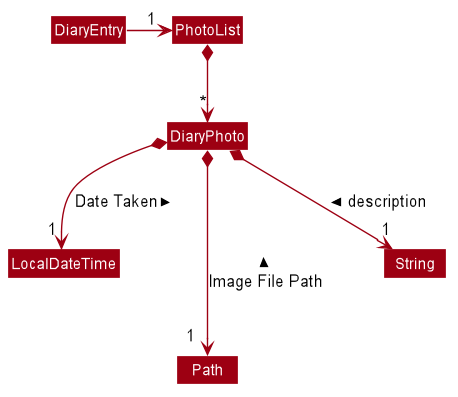

The diagram above was rendered by PlantUML. Its source (embedded in the PNG):
@startuml








skinparam BackgroundColor #FFFFFFF

skinparam Shadowing false

skinparam Class {
    FontColor #FFFFFF
    BorderThickness 1
    BorderColor #FFFFFF
    StereotypeFontColor #FFFFFF
    FontName Arial
}

skinparam Actor {
    BorderColor #000000
    Color #000000
    FontName Arial
}

skinparam Sequence {
    MessageAlign center
    BoxFontSize 15
    BoxPadding 0
    BoxFontColor #FFFFFF
    FontName Arial
}

skinparam Participant {
    FontColor #FFFFFFF
    Padding 20
}

skinparam MinClassWidth 50
skinparam ParticipantPadding 10
skinparam Shadowing false
skinparam DefaultTextAlignment center
skinparam packageStyle Rectangle

hide footbox
hide members
hide circle
skinparam arrowThickness 1.1
skinparam arrowColor #9D0012
skinparam classBackgroundColor #9D0012

class PhotoList
class DiaryPhoto
class LocalDateTime
class Path
class String

Class HiddenOutside #FFFFFF
DiaryEntry -right-> "1 " PhotoList
PhotoList *-down-> "*" DiaryPhoto

DiaryPhoto *--> "  1" LocalDateTime : Date Taken <
DiaryPhoto *---> "          1" Path : Image File Path <
DiaryPhoto *--> "                                                        1 " String : description <

@enduml